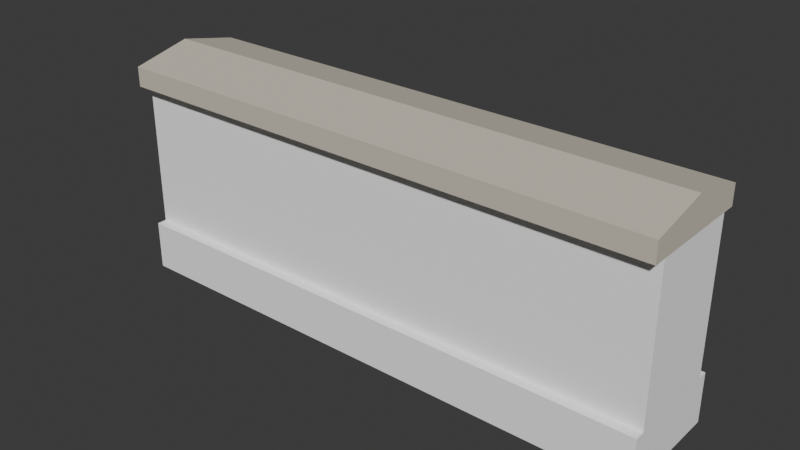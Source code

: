 # Source: wall.blend  (saved by Blender 5.2.44; exported with 4.5.12 LTS)
import bpy
from mathutils import Matrix  # noqa: F401  (used for matrix-valued properties, if any)

bpy.ops.wm.read_factory_settings(use_empty=True)
scene = bpy.context.scene
scene.name = 'Scene'

# ---- collections
col_collection = bpy.data.collections.new('Collection'); scene.collection.children.link(col_collection)

# ---- materials (node trees are filled in below, after node groups)
mat_brick = bpy.data.materials.new('brick')
mat_brick.diffuse_color = (1.0, 1.0, 1.0, 1.0)
mat_coping = bpy.data.materials.new('coping')
mat_coping.diffuse_color = (0.624, 0.5776, 0.4793, 1.0)

# ---- material node trees
mat_brick.use_nodes = True; mat_brick.node_tree.nodes.clear()
_N = mat_brick.node_tree.nodes; _L = mat_brick.node_tree.links
n0 = _N.new('ShaderNodeBsdfPrincipled'); n0.name = 'Principled BSDF'; n0.location = (-200, 100)
n0.inputs[0].default_value = (1.0, 1.0, 1.0, 1.0)
n0.inputs[2].default_value = 0.9
n0.inputs[10].default_value = 0.005
n1 = _N.new('ShaderNodeOutputMaterial'); n1.name = 'Material Output'; n1.location = (200, 100)
_L.new(n0.outputs[0], n1.inputs[0])
n1.is_active_output = True
mat_coping.use_nodes = True; mat_coping.node_tree.nodes.clear()
_N = mat_coping.node_tree.nodes; _L = mat_coping.node_tree.links
n0 = _N.new('ShaderNodeBsdfPrincipled'); n0.name = 'Principled BSDF'; n0.location = (-200, 100)
n0.inputs[0].default_value = (0.624, 0.5776, 0.4793, 1.0)
n0.inputs[2].default_value = 0.9
n0.inputs[10].default_value = 0.005
n1 = _N.new('ShaderNodeOutputMaterial'); n1.name = 'Material Output'; n1.location = (200, 100)
_L.new(n0.outputs[0], n1.inputs[0])
n1.is_active_output = True

# ---- world
world_world = bpy.data.worlds.new('World'); scene.world = world_world
world_world.use_nodes = True; world_world.node_tree.nodes.clear()
_N = world_world.node_tree.nodes; _L = world_world.node_tree.links
n0 = _N.new('ShaderNodeOutputWorld'); n0.name = 'World Output'; n0.location = (200, 100)
n1 = _N.new('ShaderNodeBackground'); n1.name = 'Background'; n1.location = (-200, 100)
n1.inputs[0].default_value = (0.05088, 0.05088, 0.05088, 1.0)
_L.new(n1.outputs[0], n0.inputs[0])
n0.is_active_output = True
world_world.color = (0.05088, 0.05088, 0.05088)
world_world.sun_shadow_jitter_overblur = 0.0

# ---- meshes
me_plinth = bpy.data.meshes.new('plinth')
me_plinth.from_pydata([(-1.0, -0.204, 0.0), (1.0, -0.204, 0.0), (1.0, 0.204, 0.0), (-1.0, 0.204, 0.0), (-1.0, -0.204, 0.18), (1.0, -0.204, 0.18), (1.0, 0.204, 0.18), (-1.0, 0.204, 0.18), (-1.0, -0.168, 0.18), (1.0, -0.168, 0.18), (1.0, 0.168, 0.18), (-1.0, 0.168, 0.18), (-1.0, -0.168, 0.72), (1.0, -0.168, 0.72), (1.0, 0.168, 0.72), (-1.0, 0.168, 0.72), (-1.0, -0.216, 0.72), (1.0, -0.216, 0.72), (1.0, 0.216, 0.72), (-1.0, 0.216, 0.72), (-1.0, -0.216, 0.792), (1.0, -0.216, 0.792), (1.0, 0.216, 0.792), (-1.0, 0.216, 0.792), (-1.0, -0.216, 0.792), (1.0, -0.216, 0.792), (1.0, 0.216, 0.792), (-1.0, 0.216, 0.792), (-1.0, 0.0, 0.84), (1.0, 0.0, 0.84)], [], [(0, 3, 2, 1), (4, 5, 6, 7), (0, 1, 5, 4), (1, 2, 6, 5), (2, 3, 7, 6), (3, 0, 4, 7), (8, 11, 10, 9), (12, 13, 14, 15), (8, 9, 13, 12), (9, 10, 14, 13), (10, 11, 15, 14), (11, 8, 12, 15), (16, 19, 18, 17), (20, 21, 22, 23), (16, 17, 21, 20), (17, 18, 22, 21), (18, 19, 23, 22), (19, 16, 20, 23), (24, 27, 26, 25), (24, 25, 29, 28), (27, 28, 29, 26), (24, 28, 27), (25, 26, 29)])
me_plinth.polygons.foreach_set('material_index', [0, 0, 0, 0, 0, 0, 0, 0, 0, 0, 0, 0, 1, 1, 1, 1, 1, 1, 1, 1, 1, 1, 1])
me_plinth.materials.append(mat_brick)
me_plinth.materials.append(mat_coping)
me_plinth.update()

# ---- objects
ob_wall = bpy.data.objects.new('wall', me_plinth)

# ---- transforms, parenting, visibility, modifiers, constraints
ob_wall.location = (0.0, 0.0, 0.0)

# ---- collection membership
col_collection.objects.link(ob_wall)

# ---- scene / render settings (as saved in the file)
scene.frame_start = 1; scene.frame_end = 250; scene.frame_set(1)
scene.render.engine = 'BLENDER_EEVEE_NEXT'
scene.render.bake_bias = 0.0
scene.render.bake_samples = 0
scene.render.compositor_device = 'GPU'
scene.eevee.use_volume_custom_range = False
scene.eevee.fast_gi_thickness_near = 0.1
scene.eevee.fast_gi_thickness_far = 0.0
scene.eevee.ray_tracing_options.screen_trace_thickness = 0.1
bpy.context.view_layer.update()

# ---- added for rendering (the .blend has no active camera and no usable light): camera, sun
cam_auto = bpy.data.cameras.new('AutoCamera')
cam_auto.lens = 50.0
cam_auto.sensor_width = 36.0
cam_auto.clip_end = 1000.0
ob_auto_camera = bpy.data.objects.new('AutoCamera', cam_auto)
scene.collection.objects.link(ob_auto_camera)
ob_auto_camera.location = (2.04645, -2.45574, 2.05716)
ob_auto_camera.rotation_euler = (1.09748, -7.21219e-08, 0.694738)
scene.camera = ob_auto_camera
light_auto_sun = bpy.data.lights.new('AutoSun', 'SUN')
light_auto_sun.energy = 3.0
light_auto_sun.angle = 0.0523599
ob_auto_sun = bpy.data.objects.new('AutoSun', light_auto_sun)
scene.collection.objects.link(ob_auto_sun)
ob_auto_sun.rotation_euler = (0.872665, 0.174533, 0.523599)
bpy.context.view_layer.update()
